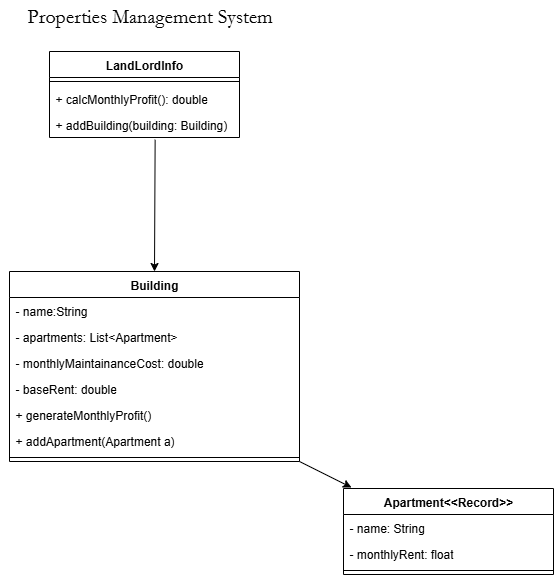

The diagram above was exported from draw.io. Its source (the exported page's mxGraphModel, read from the mxfile embedded in the PNG):
<mxGraphModel dx="1042" dy="562" grid="0" gridSize="10" guides="1" tooltips="1" connect="1" arrows="1" fold="1" page="1" pageScale="1" pageWidth="850" pageHeight="1100" math="0" shadow="0">
  <root>
    <mxCell id="0" />
    <mxCell id="1" parent="0" />
    <mxCell id="M1KTCv-KqnDTmAe1JQLk-1" value="Building" style="swimlane;fontStyle=1;align=center;verticalAlign=top;childLayout=stackLayout;horizontal=1;startSize=26;horizontalStack=0;resizeParent=1;resizeParentMax=0;resizeLast=0;collapsible=1;marginBottom=0;whiteSpace=wrap;html=1;" parent="1" vertex="1">
      <mxGeometry x="290" y="280" width="290" height="190" as="geometry">
        <mxRectangle x="350" y="250" width="100" height="30" as="alternateBounds" />
      </mxGeometry>
    </mxCell>
    <mxCell id="2h4ST7UPdL0RUoZ8Nv_j-27" value="- name:String" style="text;strokeColor=none;fillColor=none;align=left;verticalAlign=top;spacingLeft=4;spacingRight=4;overflow=hidden;rotatable=0;points=[[0,0.5],[1,0.5]];portConstraint=eastwest;whiteSpace=wrap;html=1;" parent="M1KTCv-KqnDTmAe1JQLk-1" vertex="1">
      <mxGeometry y="26" width="290" height="26" as="geometry" />
    </mxCell>
    <mxCell id="9Q01dbFOSCvjQPPaYk26-2" value="- apartments: List&amp;lt;Apartment&amp;gt;" style="text;strokeColor=none;fillColor=none;align=left;verticalAlign=top;spacingLeft=4;spacingRight=4;overflow=hidden;rotatable=0;points=[[0,0.5],[1,0.5]];portConstraint=eastwest;whiteSpace=wrap;html=1;" vertex="1" parent="M1KTCv-KqnDTmAe1JQLk-1">
      <mxGeometry y="52" width="290" height="26" as="geometry" />
    </mxCell>
    <mxCell id="9Q01dbFOSCvjQPPaYk26-4" value="- monthlyMaintainanceCost: double" style="text;strokeColor=none;fillColor=none;align=left;verticalAlign=top;spacingLeft=4;spacingRight=4;overflow=hidden;rotatable=0;points=[[0,0.5],[1,0.5]];portConstraint=eastwest;whiteSpace=wrap;html=1;" vertex="1" parent="M1KTCv-KqnDTmAe1JQLk-1">
      <mxGeometry y="78" width="290" height="26" as="geometry" />
    </mxCell>
    <mxCell id="9Q01dbFOSCvjQPPaYk26-3" value="- baseRent: double" style="text;strokeColor=none;fillColor=none;align=left;verticalAlign=top;spacingLeft=4;spacingRight=4;overflow=hidden;rotatable=0;points=[[0,0.5],[1,0.5]];portConstraint=eastwest;whiteSpace=wrap;html=1;" vertex="1" parent="M1KTCv-KqnDTmAe1JQLk-1">
      <mxGeometry y="104" width="290" height="26" as="geometry" />
    </mxCell>
    <mxCell id="2h4ST7UPdL0RUoZ8Nv_j-62" value="+ generateMonthlyProfit()" style="text;strokeColor=none;fillColor=none;align=left;verticalAlign=top;spacingLeft=4;spacingRight=4;overflow=hidden;rotatable=0;points=[[0,0.5],[1,0.5]];portConstraint=eastwest;whiteSpace=wrap;html=1;" parent="M1KTCv-KqnDTmAe1JQLk-1" vertex="1">
      <mxGeometry y="130" width="290" height="26" as="geometry" />
    </mxCell>
    <mxCell id="9Q01dbFOSCvjQPPaYk26-6" value="+ addApartment(Apartment a)" style="text;strokeColor=none;fillColor=none;align=left;verticalAlign=top;spacingLeft=4;spacingRight=4;overflow=hidden;rotatable=0;points=[[0,0.5],[1,0.5]];portConstraint=eastwest;whiteSpace=wrap;html=1;" vertex="1" parent="M1KTCv-KqnDTmAe1JQLk-1">
      <mxGeometry y="156" width="290" height="26" as="geometry" />
    </mxCell>
    <mxCell id="M1KTCv-KqnDTmAe1JQLk-3" value="" style="line;strokeWidth=1;fillColor=none;align=left;verticalAlign=middle;spacingTop=-1;spacingLeft=3;spacingRight=3;rotatable=0;labelPosition=right;points=[];portConstraint=eastwest;strokeColor=inherit;" parent="M1KTCv-KqnDTmAe1JQLk-1" vertex="1">
      <mxGeometry y="182" width="290" height="8" as="geometry" />
    </mxCell>
    <mxCell id="2h4ST7UPdL0RUoZ8Nv_j-9" value="Apartment&amp;lt;&amp;lt;Record&amp;gt;&amp;gt;" style="swimlane;fontStyle=1;align=center;verticalAlign=top;childLayout=stackLayout;horizontal=1;startSize=26;horizontalStack=0;resizeParent=1;resizeParentMax=0;resizeLast=0;collapsible=1;marginBottom=0;whiteSpace=wrap;html=1;" parent="1" vertex="1">
      <mxGeometry x="624" y="497" width="210" height="86" as="geometry" />
    </mxCell>
    <mxCell id="2h4ST7UPdL0RUoZ8Nv_j-18" value="- name: String" style="text;strokeColor=none;fillColor=none;align=left;verticalAlign=top;spacingLeft=4;spacingRight=4;overflow=hidden;rotatable=0;points=[[0,0.5],[1,0.5]];portConstraint=eastwest;whiteSpace=wrap;html=1;" parent="2h4ST7UPdL0RUoZ8Nv_j-9" vertex="1">
      <mxGeometry y="26" width="210" height="26" as="geometry" />
    </mxCell>
    <mxCell id="2h4ST7UPdL0RUoZ8Nv_j-65" value="- monthlyRent: float" style="text;strokeColor=none;fillColor=none;align=left;verticalAlign=top;spacingLeft=4;spacingRight=4;overflow=hidden;rotatable=0;points=[[0,0.5],[1,0.5]];portConstraint=eastwest;whiteSpace=wrap;html=1;" parent="2h4ST7UPdL0RUoZ8Nv_j-9" vertex="1">
      <mxGeometry y="52" width="210" height="26" as="geometry" />
    </mxCell>
    <mxCell id="2h4ST7UPdL0RUoZ8Nv_j-11" value="" style="line;strokeWidth=1;fillColor=none;align=left;verticalAlign=middle;spacingTop=-1;spacingLeft=3;spacingRight=3;rotatable=0;labelPosition=right;points=[];portConstraint=eastwest;strokeColor=inherit;" parent="2h4ST7UPdL0RUoZ8Nv_j-9" vertex="1">
      <mxGeometry y="78" width="210" height="8" as="geometry" />
    </mxCell>
    <mxCell id="ntyKxeS2Ozoo8PNVDgXu-2" value="LandLordInfo" style="swimlane;fontStyle=1;align=center;verticalAlign=top;childLayout=stackLayout;horizontal=1;startSize=26;horizontalStack=0;resizeParent=1;resizeParentMax=0;resizeLast=0;collapsible=1;marginBottom=0;whiteSpace=wrap;html=1;" parent="1" vertex="1">
      <mxGeometry x="330" y="60" width="190" height="86" as="geometry" />
    </mxCell>
    <mxCell id="ntyKxeS2Ozoo8PNVDgXu-3" value="" style="line;strokeWidth=1;fillColor=none;align=left;verticalAlign=middle;spacingTop=-1;spacingLeft=3;spacingRight=3;rotatable=0;labelPosition=right;points=[];portConstraint=eastwest;strokeColor=inherit;" parent="ntyKxeS2Ozoo8PNVDgXu-2" vertex="1">
      <mxGeometry y="26" width="190" height="8" as="geometry" />
    </mxCell>
    <mxCell id="ntyKxeS2Ozoo8PNVDgXu-8" value="+ calcMonthlyProfit(): double" style="text;strokeColor=none;fillColor=none;align=left;verticalAlign=top;spacingLeft=4;spacingRight=4;overflow=hidden;rotatable=0;points=[[0,0.5],[1,0.5]];portConstraint=eastwest;whiteSpace=wrap;html=1;" parent="ntyKxeS2Ozoo8PNVDgXu-2" vertex="1">
      <mxGeometry y="34" width="190" height="26" as="geometry" />
    </mxCell>
    <mxCell id="ntyKxeS2Ozoo8PNVDgXu-7" value="+ addBuilding(building: Building)" style="text;strokeColor=none;fillColor=none;align=left;verticalAlign=top;spacingLeft=4;spacingRight=4;overflow=hidden;rotatable=0;points=[[0,0.5],[1,0.5]];portConstraint=eastwest;whiteSpace=wrap;html=1;" parent="ntyKxeS2Ozoo8PNVDgXu-2" vertex="1">
      <mxGeometry y="60" width="190" height="26" as="geometry" />
    </mxCell>
    <mxCell id="c6bD-oi2CYjYuXbBb8cj-1" value="&lt;font style=&quot;font-size: 20px;&quot; face=&quot;Garamond&quot;&gt;Properties Management System&lt;/font&gt;" style="text;html=1;align=center;verticalAlign=middle;whiteSpace=wrap;rounded=0;" parent="1" vertex="1">
      <mxGeometry x="281" y="9" width="299" height="30" as="geometry" />
    </mxCell>
    <mxCell id="9Q01dbFOSCvjQPPaYk26-1" value="" style="endArrow=classic;html=1;rounded=0;entryX=0.5;entryY=0;entryDx=0;entryDy=0;exitX=0.556;exitY=1.085;exitDx=0;exitDy=0;exitPerimeter=0;" edge="1" parent="1" source="ntyKxeS2Ozoo8PNVDgXu-7" target="M1KTCv-KqnDTmAe1JQLk-1">
      <mxGeometry width="50" height="50" relative="1" as="geometry">
        <mxPoint x="301" y="214" as="sourcePoint" />
        <mxPoint x="351" y="164" as="targetPoint" />
      </mxGeometry>
    </mxCell>
    <mxCell id="9Q01dbFOSCvjQPPaYk26-5" value="" style="endArrow=classic;html=1;rounded=0;exitX=1;exitY=1;exitDx=0;exitDy=0;" edge="1" parent="1" source="M1KTCv-KqnDTmAe1JQLk-1">
      <mxGeometry width="50" height="50" relative="1" as="geometry">
        <mxPoint x="670" y="367" as="sourcePoint" />
        <mxPoint x="632" y="496" as="targetPoint" />
      </mxGeometry>
    </mxCell>
  </root>
</mxGraphModel>